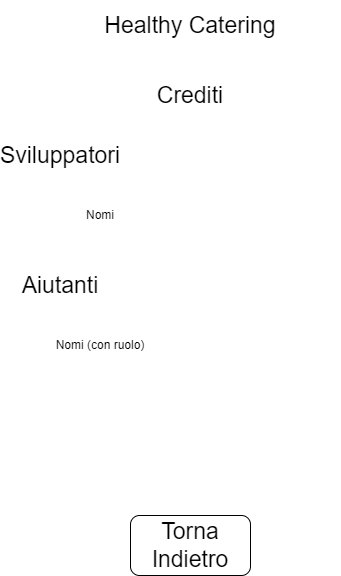

The diagram above was exported from draw.io. Its source (the exported page's mxGraphModel, read from the mxfile embedded in the PNG):
<mxGraphModel dx="460" dy="692" grid="1" gridSize="10" guides="1" tooltips="1" connect="1" arrows="1" fold="1" page="1" pageScale="1" pageWidth="827" pageHeight="1169" math="0" shadow="0">
  <root>
    <mxCell id="0" />
    <mxCell id="1" parent="0" />
    <mxCell id="-qWk9D2lYr1B211Cd-G_-7" value="&lt;font style=&quot;font-size: 23px&quot;&gt;Healthy Catering&lt;/font&gt;" style="text;html=1;strokeColor=none;fillColor=none;align=center;verticalAlign=middle;whiteSpace=wrap;rounded=0;" parent="1" vertex="1">
      <mxGeometry x="110" y="40" width="300" height="50" as="geometry" />
    </mxCell>
    <mxCell id="-qWk9D2lYr1B211Cd-G_-8" value="Crediti" style="text;html=1;strokeColor=none;fillColor=none;align=center;verticalAlign=middle;whiteSpace=wrap;rounded=0;fontSize=23;" parent="1" vertex="1">
      <mxGeometry x="210" y="120" width="100" height="30" as="geometry" />
    </mxCell>
    <mxCell id="yhYoWKQ9h_qxZHvAiLxo-3" value="Sviluppatori" style="text;html=1;strokeColor=none;fillColor=none;align=center;verticalAlign=middle;whiteSpace=wrap;rounded=0;fontSize=23;" vertex="1" parent="1">
      <mxGeometry x="80" y="180" width="100" height="30" as="geometry" />
    </mxCell>
    <mxCell id="yhYoWKQ9h_qxZHvAiLxo-4" value="Aiutanti" style="text;html=1;strokeColor=none;fillColor=none;align=center;verticalAlign=middle;whiteSpace=wrap;rounded=0;fontSize=23;" vertex="1" parent="1">
      <mxGeometry x="80" y="310" width="100" height="30" as="geometry" />
    </mxCell>
    <mxCell id="yhYoWKQ9h_qxZHvAiLxo-5" value="Nomi" style="text;html=1;strokeColor=none;fillColor=none;align=center;verticalAlign=middle;whiteSpace=wrap;rounded=0;" vertex="1" parent="1">
      <mxGeometry x="140" y="240" width="60" height="30" as="geometry" />
    </mxCell>
    <mxCell id="yhYoWKQ9h_qxZHvAiLxo-6" value="Nomi (con ruolo)" style="text;html=1;strokeColor=none;fillColor=none;align=center;verticalAlign=middle;whiteSpace=wrap;rounded=0;" vertex="1" parent="1">
      <mxGeometry x="120" y="370" width="100" height="30" as="geometry" />
    </mxCell>
    <mxCell id="yhYoWKQ9h_qxZHvAiLxo-7" value="&lt;font style=&quot;font-size: 23px&quot;&gt;Torna Indietro&lt;/font&gt;" style="rounded=1;whiteSpace=wrap;html=1;" vertex="1" parent="1">
      <mxGeometry x="200" y="555" width="120" height="60" as="geometry" />
    </mxCell>
  </root>
</mxGraphModel>